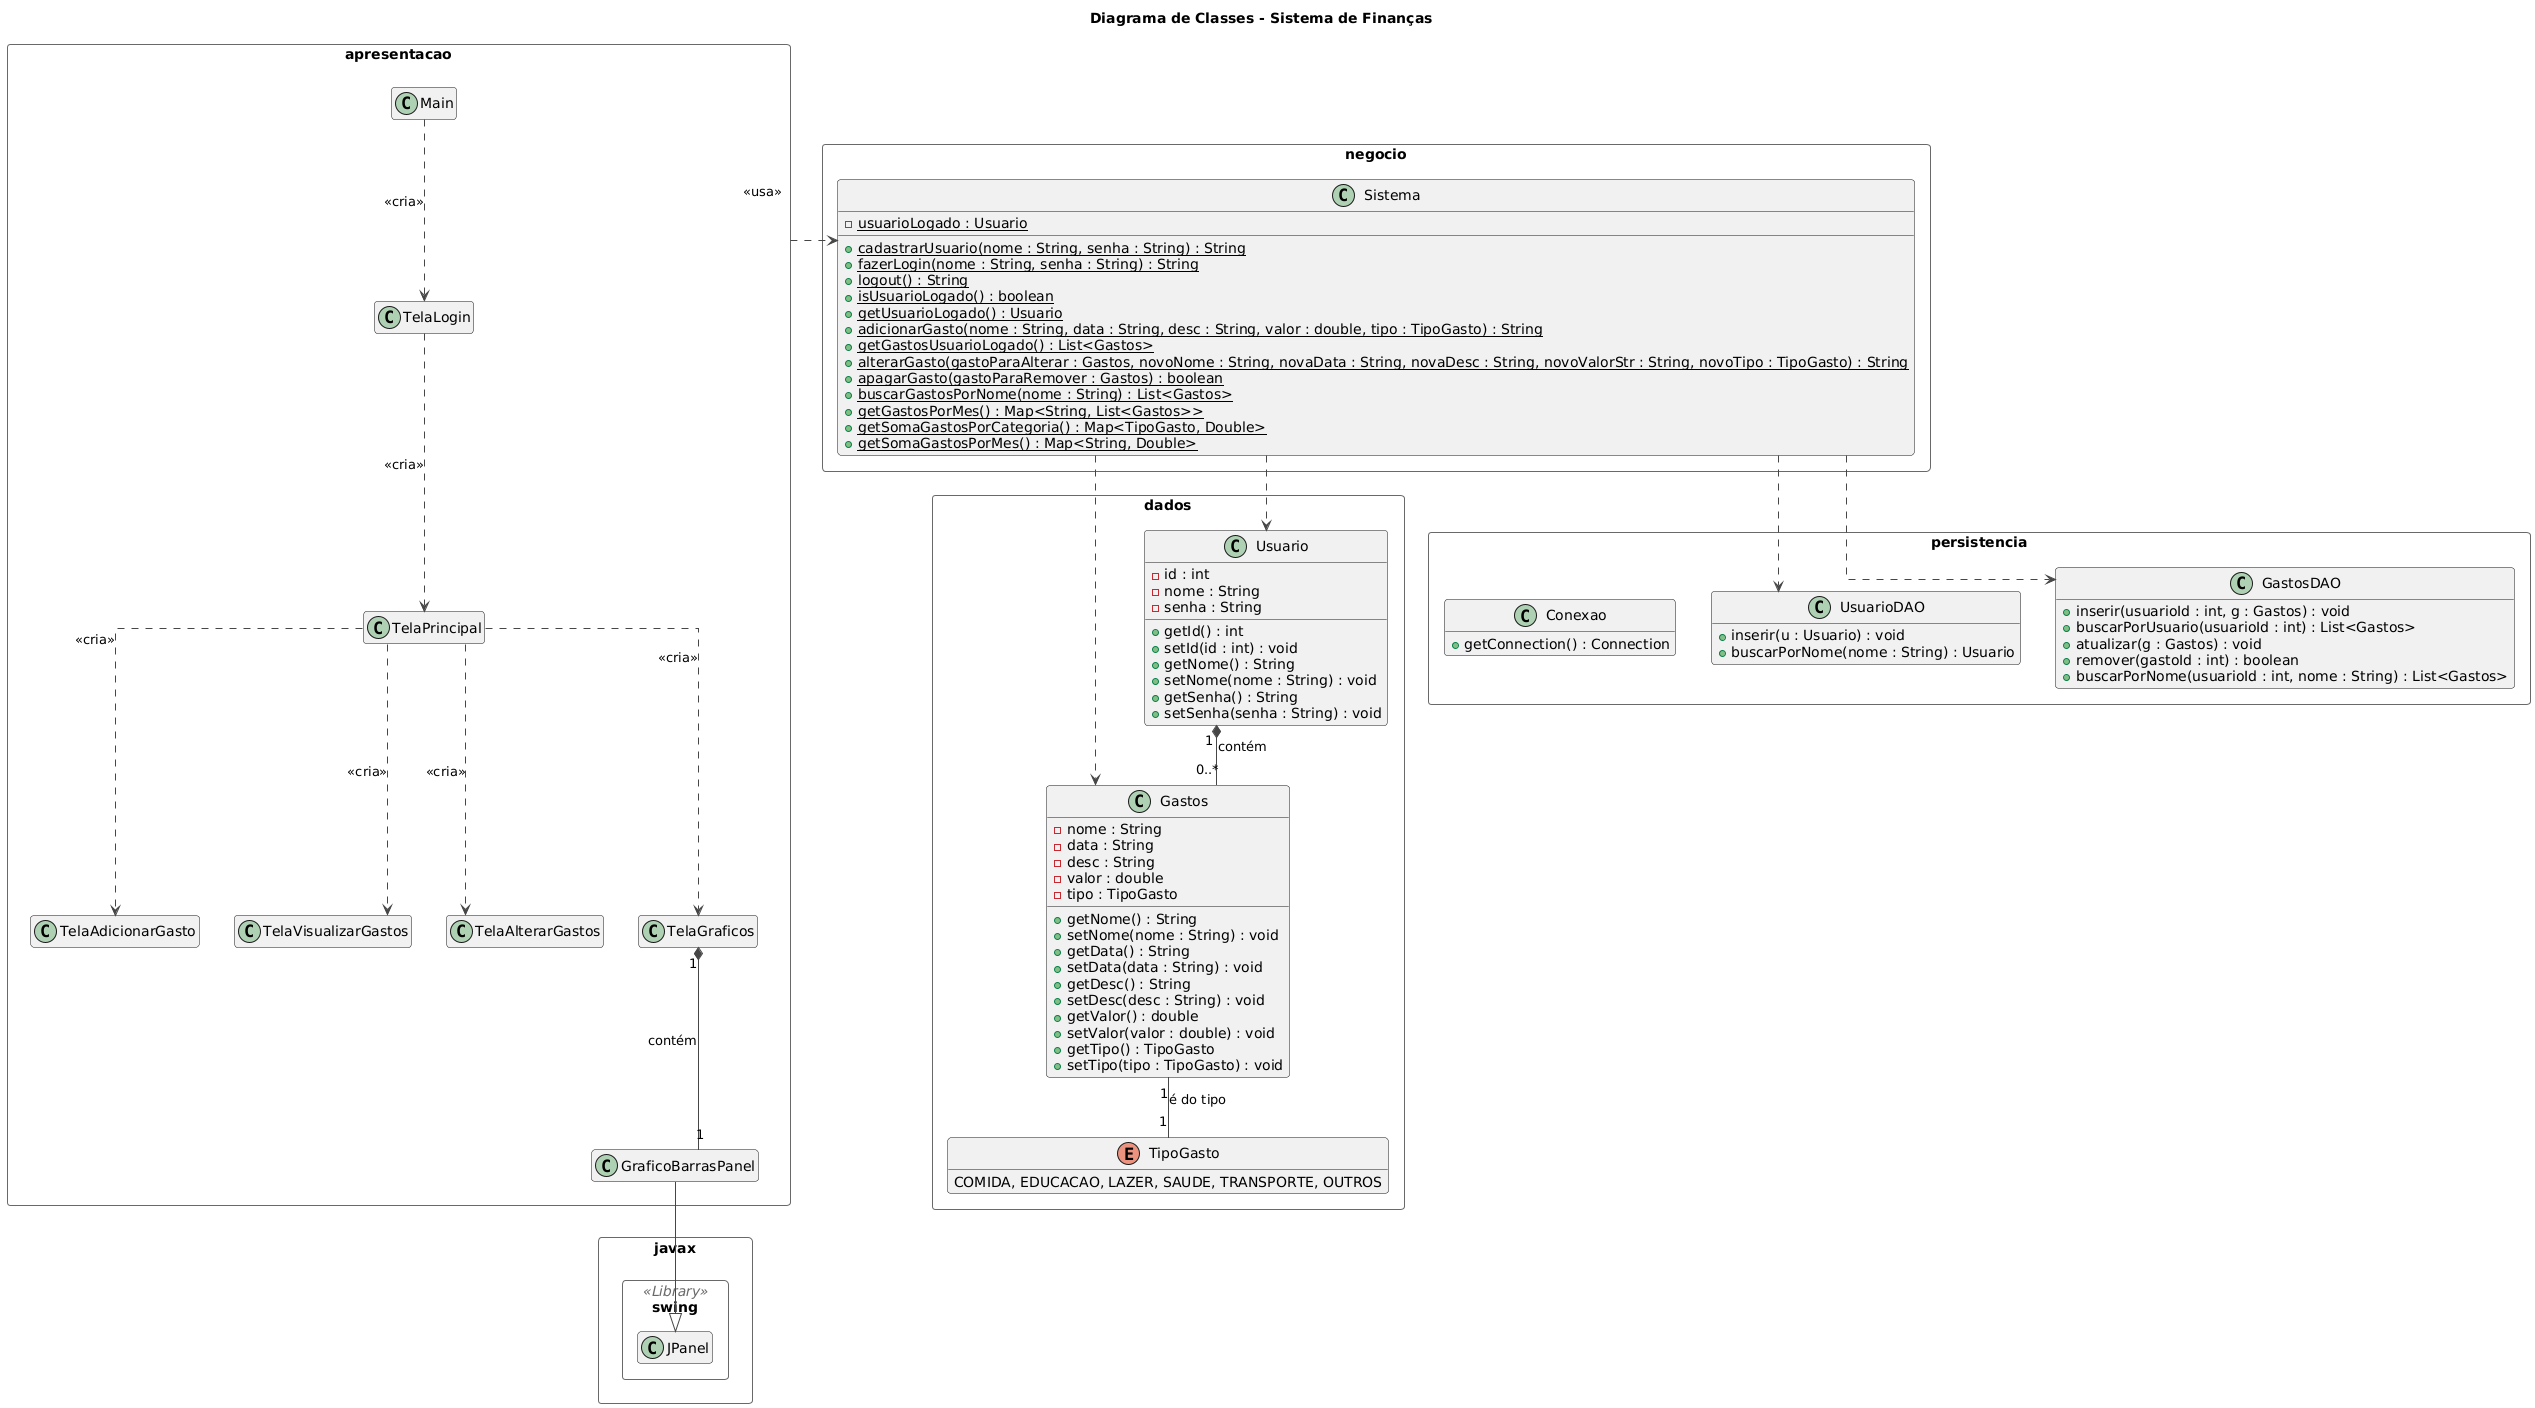

The diagram above was rendered by PlantUML. Its source (embedded in the PNG):
@startuml
!theme vibrant

skinparam linetype ortho
skinparam packageStyle rectangle
hide empty members

title Diagrama de Classes - Sistema de Finanças 

package "dados" {
    enum TipoGasto {
        COMIDA, EDUCACAO, LAZER, SAUDE, TRANSPORTE, OUTROS
    }

    class Gastos {
        - nome : String
        - data : String
        - desc : String
        - valor : double
        - tipo : TipoGasto
        + getNome() : String
        + setNome(nome : String) : void
        + getData() : String
        + setData(data : String) : void
        + getDesc() : String
        + setDesc(desc : String) : void
        + getValor() : double
        + setValor(valor : double) : void
        + getTipo() : TipoGasto
        + setTipo(tipo : TipoGasto) : void
    }

    class Usuario {
        - id : int
        - nome : String
        - senha : String
        + getId() : int
        + setId(id : int) : void
        + getNome() : String
        + setNome(nome : String) : void
        + getSenha() : String
        + setSenha(senha : String) : void
    }

    Usuario "1" *-- "0..*" Gastos : contém
    Gastos "1" -- "1" TipoGasto : é do tipo
}

package "persistencia" {
    class Conexao {
        + getConnection() : Connection
    }

    class UsuarioDAO {
        + inserir(u : Usuario) : void
        + buscarPorNome(nome : String) : Usuario
    }

    class GastosDAO {
        + inserir(usuarioId : int, g : Gastos) : void
        + buscarPorUsuario(usuarioId : int) : List<Gastos>
        + atualizar(g : Gastos) : void
        + remover(gastoId : int) : boolean
        + buscarPorNome(usuarioId : int, nome : String) : List<Gastos>
    }
}

package "negocio" {
    class Sistema {
        {static} - usuarioLogado : Usuario
        {static} + cadastrarUsuario(nome : String, senha : String) : String
        {static} + fazerLogin(nome : String, senha : String) : String
        {static} + logout() : String
        {static} + isUsuarioLogado() : boolean
        {static} + getUsuarioLogado() : Usuario
        {static} + adicionarGasto(nome : String, data : String, desc : String, valor : double, tipo : TipoGasto) : String
        {static} + getGastosUsuarioLogado() : List<Gastos>
        {static} + alterarGasto(gastoParaAlterar : Gastos, novoNome : String, novaData : String, novaDesc : String, novoValorStr : String, novoTipo : TipoGasto) : String
        {static} + apagarGasto(gastoParaRemover : Gastos) : boolean
        {static} + buscarGastosPorNome(nome : String) : List<Gastos>
        {static} + getGastosPorMes() : Map<String, List<Gastos>>
        {static} + getSomaGastosPorCategoria() : Map<TipoGasto, Double>
        {static} + getSomaGastosPorMes() : Map<String, Double>
    }
}

package "apresentacao" {
    class Main
    class TelaLogin
    class TelaPrincipal
    class TelaAdicionarGasto
    class TelaVisualizarGastos
    class TelaAlterarGastos
    class TelaGraficos
    class GraficoBarrasPanel
}

package "javax.swing" <<Library>> {
    class JPanel
}

apresentacao ..> negocio.Sistema : <<usa>>
negocio.Sistema ..> dados.Usuario
negocio.Sistema ..> dados.Gastos
negocio.Sistema ..> persistencia.UsuarioDAO
negocio.Sistema ..> persistencia.GastosDAO

Main ..> TelaLogin : <<cria>>
TelaLogin ..> TelaPrincipal : <<cria>>
TelaPrincipal ..> TelaAdicionarGasto : <<cria>>
TelaPrincipal ..> TelaVisualizarGastos : <<cria>>
TelaPrincipal ..> TelaAlterarGastos : <<cria>>
TelaPrincipal ..> TelaGraficos : <<cria>>

TelaGraficos "1" *-- "1" GraficoBarrasPanel : contém
GraficoBarrasPanel --|> JPanel
@enduml